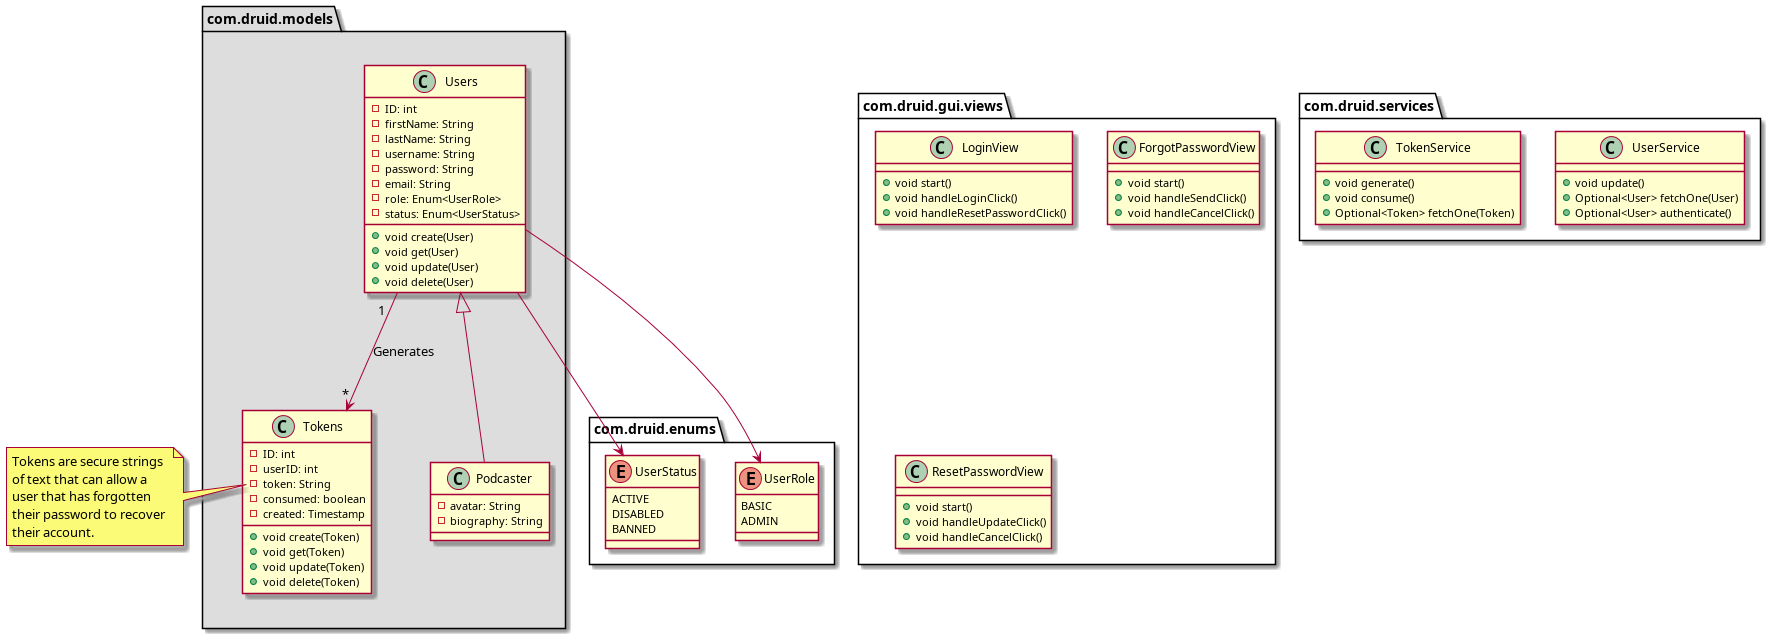

The diagram above was rendered by PlantUML. Its source (embedded in the PNG):
@startuml
package com.druid.gui.views {
   class LoginView {
      + void start()
      + void handleLoginClick()
      + void handleResetPasswordClick()
   }

   class ForgotPasswordView {
      + void start()
      + void handleSendClick()
      + void handleCancelClick()
   }

   class ResetPasswordView {
      + void start()
      + void handleUpdateClick()
      + void handleCancelClick()
   }
}

package com.druid.services {
   class UserService {
      + void update()
      + Optional<User> fetchOne(User)
      + Optional<User> authenticate()
   }

   class TokenService {
      + void generate()
      + void consume()
      + Optional<Token> fetchOne(Token)
   }
}

package com.druid.enums {
   enum UserStatus {
      ACTIVE 
      DISABLED
      BANNED
   }

   enum UserRole {
      BASIC
      ADMIN 
   }
}

package com.druid.models #DDDDDD {

Users <|-- Podcaster
Users "1" --> "*" Tokens: Generates

   class Users {
      - ID: int 
      - firstName: String 
      - lastName: String 
      - username: String 
      - password: String 
      - email: String 
      - role: Enum<UserRole> 
      - status: Enum<UserStatus>
      + void create(User)
      + void get(User)
      + void update(User)
      + void delete(User)
   }

   class Podcaster {
      - avatar: String 
      - biography: String 
   }

   class Tokens {
      - ID: int 
      - userID: int 
      - token: String 
      - consumed: boolean 
      - created: Timestamp 
      + void create(Token)
      + void get(Token)
      + void update(Token)
      + void delete(Token)
   }
}

note left of Tokens::token
   Tokens are secure strings 
   of text that can allow a 
   user that has forgotten 
   their password to recover 
   their account.
end note

Users --> UserStatus
Users --> UserRole
@enduml